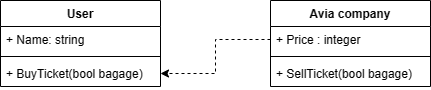

The diagram above was exported from draw.io. Its source (the exported page's mxGraphModel, read from the mxfile embedded in the PNG):
<mxGraphModel dx="1191" dy="659" grid="1" gridSize="10" guides="1" tooltips="1" connect="1" arrows="1" fold="1" page="1" pageScale="1" pageWidth="827" pageHeight="1169" math="0" shadow="0">
  <root>
    <mxCell id="0" />
    <mxCell id="1" parent="0" />
    <mxCell id="ttUpwSbgzFRtIwKifDO9-46" value="User" style="swimlane;fontStyle=1;align=center;verticalAlign=top;childLayout=stackLayout;horizontal=1;startSize=26;horizontalStack=0;resizeParent=1;resizeParentMax=0;resizeLast=0;collapsible=1;marginBottom=0;" vertex="1" parent="1">
      <mxGeometry x="120" y="70" width="160" height="86" as="geometry" />
    </mxCell>
    <mxCell id="ttUpwSbgzFRtIwKifDO9-47" value="+ Name: string" style="text;strokeColor=none;fillColor=none;align=left;verticalAlign=top;spacingLeft=4;spacingRight=4;overflow=hidden;rotatable=0;points=[[0,0.5],[1,0.5]];portConstraint=eastwest;" vertex="1" parent="ttUpwSbgzFRtIwKifDO9-46">
      <mxGeometry y="26" width="160" height="26" as="geometry" />
    </mxCell>
    <mxCell id="ttUpwSbgzFRtIwKifDO9-48" value="" style="line;strokeWidth=1;fillColor=none;align=left;verticalAlign=middle;spacingTop=-1;spacingLeft=3;spacingRight=3;rotatable=0;labelPosition=right;points=[];portConstraint=eastwest;strokeColor=inherit;" vertex="1" parent="ttUpwSbgzFRtIwKifDO9-46">
      <mxGeometry y="52" width="160" height="8" as="geometry" />
    </mxCell>
    <mxCell id="ttUpwSbgzFRtIwKifDO9-49" value="+ BuyTicket(bool bagage)&#10;" style="text;strokeColor=none;fillColor=none;align=left;verticalAlign=top;spacingLeft=4;spacingRight=4;overflow=hidden;rotatable=0;points=[[0,0.5],[1,0.5]];portConstraint=eastwest;" vertex="1" parent="ttUpwSbgzFRtIwKifDO9-46">
      <mxGeometry y="60" width="160" height="26" as="geometry" />
    </mxCell>
    <mxCell id="ttUpwSbgzFRtIwKifDO9-50" value="Avia company" style="swimlane;fontStyle=1;align=center;verticalAlign=top;childLayout=stackLayout;horizontal=1;startSize=26;horizontalStack=0;resizeParent=1;resizeParentMax=0;resizeLast=0;collapsible=1;marginBottom=0;" vertex="1" parent="1">
      <mxGeometry x="390" y="70" width="160" height="86" as="geometry" />
    </mxCell>
    <mxCell id="ttUpwSbgzFRtIwKifDO9-51" value="+ Price : integer" style="text;strokeColor=none;fillColor=none;align=left;verticalAlign=top;spacingLeft=4;spacingRight=4;overflow=hidden;rotatable=0;points=[[0,0.5],[1,0.5]];portConstraint=eastwest;" vertex="1" parent="ttUpwSbgzFRtIwKifDO9-50">
      <mxGeometry y="26" width="160" height="26" as="geometry" />
    </mxCell>
    <mxCell id="ttUpwSbgzFRtIwKifDO9-52" value="" style="line;strokeWidth=1;fillColor=none;align=left;verticalAlign=middle;spacingTop=-1;spacingLeft=3;spacingRight=3;rotatable=0;labelPosition=right;points=[];portConstraint=eastwest;strokeColor=inherit;" vertex="1" parent="ttUpwSbgzFRtIwKifDO9-50">
      <mxGeometry y="52" width="160" height="8" as="geometry" />
    </mxCell>
    <mxCell id="ttUpwSbgzFRtIwKifDO9-53" value="+ SellTicket(bool bagage)" style="text;strokeColor=none;fillColor=none;align=left;verticalAlign=top;spacingLeft=4;spacingRight=4;overflow=hidden;rotatable=0;points=[[0,0.5],[1,0.5]];portConstraint=eastwest;" vertex="1" parent="ttUpwSbgzFRtIwKifDO9-50">
      <mxGeometry y="60" width="160" height="26" as="geometry" />
    </mxCell>
    <mxCell id="ttUpwSbgzFRtIwKifDO9-54" style="edgeStyle=orthogonalEdgeStyle;rounded=0;orthogonalLoop=1;jettySize=auto;html=1;dashed=1;entryX=1;entryY=0.5;entryDx=0;entryDy=0;" edge="1" parent="1" source="ttUpwSbgzFRtIwKifDO9-51" target="ttUpwSbgzFRtIwKifDO9-49">
      <mxGeometry relative="1" as="geometry">
        <mxPoint x="310" y="140" as="targetPoint" />
      </mxGeometry>
    </mxCell>
  </root>
</mxGraphModel>